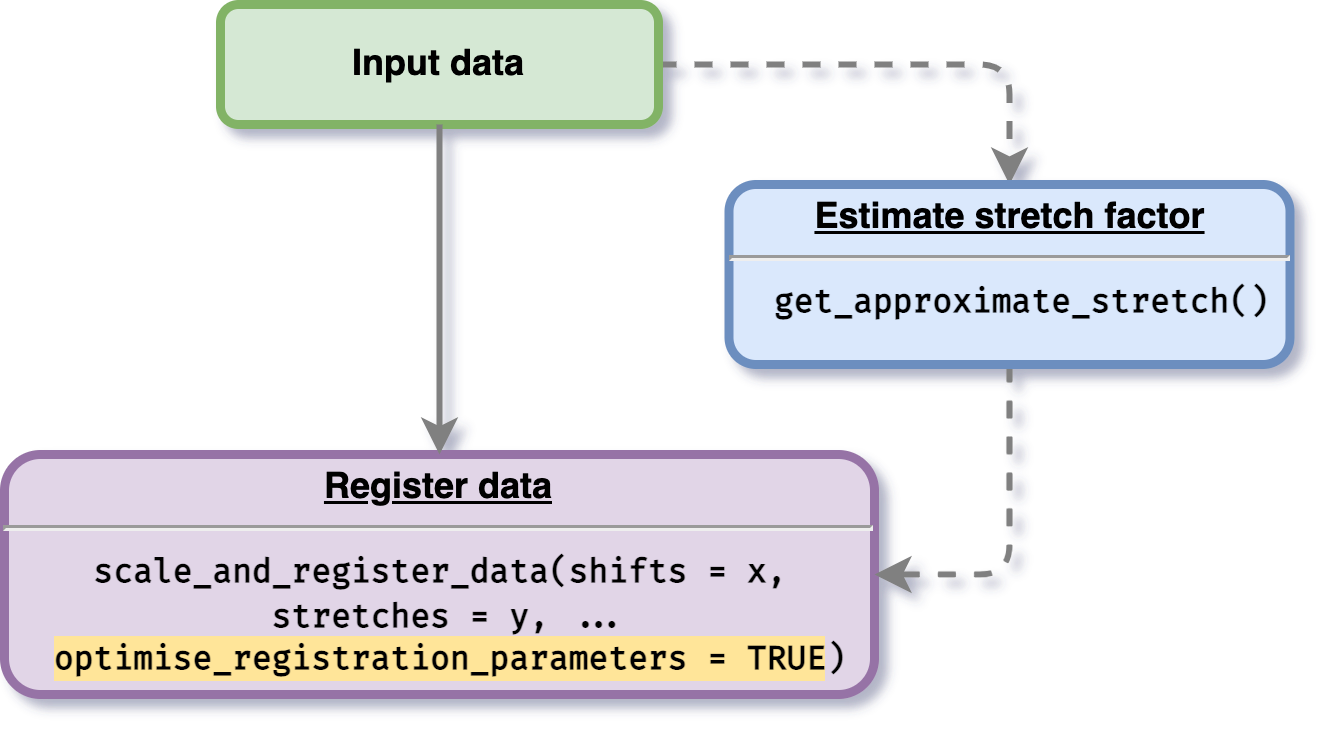

The diagram above was exported from draw.io. Its source (the exported page's mxGraphModel, read from the mxfile embedded in the PNG):
<mxGraphModel dx="1807" dy="656" grid="1" gridSize="10" guides="1" tooltips="1" connect="1" arrows="1" fold="1" page="1" pageScale="1" pageWidth="826" pageHeight="1169" background="none" math="0" shadow="0">
  <root>
    <mxCell id="0" />
    <mxCell id="1" parent="0" />
    <mxCell id="2" value="&lt;p style=&quot;margin: 0px ; margin-top: 4px ; text-align: center ; text-decoration: underline&quot;&gt;&lt;strong&gt;Register data&lt;/strong&gt;&lt;/p&gt;&lt;hr&gt;&lt;p style=&quot;margin: 0px ; margin-left: 8px&quot;&gt;&lt;font face=&quot;Fira Code&quot; data-font-src=&quot;https://fonts.googleapis.com/css?family=Fira+Code&quot; style=&quot;font-size: 11px&quot;&gt;scale_and_register_data(shifts = x,&amp;nbsp;&lt;/font&gt;&lt;/p&gt;&lt;p style=&quot;margin: 0px ; margin-left: 8px&quot;&gt;&lt;font face=&quot;Fira Code&quot; data-font-src=&quot;https://fonts.googleapis.com/css?family=Fira+Code&quot; style=&quot;font-size: 11px&quot;&gt;stretches = y, ...&lt;/font&gt;&lt;/p&gt;&lt;p style=&quot;margin: 0px ; margin-left: 8px&quot;&gt;&lt;font face=&quot;Fira Code&quot; data-font-src=&quot;https://fonts.googleapis.com/css?family=Fira+Code&quot; style=&quot;font-size: 11px&quot;&gt;&lt;span style=&quot;background-color: rgb(255 , 229 , 153)&quot;&gt;optimise_registration_parameters = TRUE&lt;/span&gt;)&lt;/font&gt;&lt;br&gt;&lt;/p&gt;" style="verticalAlign=middle;align=center;overflow=fill;fontSize=12;fontFamily=Helvetica;html=1;rounded=1;fontStyle=1;strokeWidth=3;fillColor=#e1d5e7;strokeColor=#9673a6;" vertex="1" parent="1">
      <mxGeometry x="146" y="190" width="290" height="80" as="geometry" />
    </mxCell>
    <mxCell id="3" style="edgeStyle=orthogonalEdgeStyle;orthogonalLoop=1;jettySize=auto;html=1;exitX=1;exitY=0.5;exitDx=0;exitDy=0;entryX=0.5;entryY=0;entryDx=0;entryDy=0;strokeColor=#808080;strokeWidth=2;dashed=1;rounded=1;" edge="1" source="4" target="7" parent="1">
      <mxGeometry relative="1" as="geometry" />
    </mxCell>
    <mxCell id="4" value="Input data" style="whiteSpace=wrap;align=center;verticalAlign=middle;fontStyle=1;strokeWidth=3;fillColor=#d5e8d4;strokeColor=#82b366;rounded=1;" vertex="1" parent="1">
      <mxGeometry x="218" y="40" width="146" height="40" as="geometry" />
    </mxCell>
    <mxCell id="5" value="" style="edgeStyle=none;noEdgeStyle=1;strokeColor=#808080;strokeWidth=2" edge="1" source="4" target="2" parent="1">
      <mxGeometry width="100" height="100" relative="1" as="geometry">
        <mxPoint x="20" y="250" as="sourcePoint" />
        <mxPoint x="120" y="150" as="targetPoint" />
      </mxGeometry>
    </mxCell>
    <mxCell id="6" style="edgeStyle=orthogonalEdgeStyle;rounded=1;orthogonalLoop=1;jettySize=auto;html=1;exitX=0.5;exitY=1;exitDx=0;exitDy=0;entryX=1;entryY=0.5;entryDx=0;entryDy=0;dashed=1;strokeColor=#808080;strokeWidth=2;" edge="1" source="7" target="2" parent="1">
      <mxGeometry relative="1" as="geometry" />
    </mxCell>
    <mxCell id="7" value="&lt;p style=&quot;margin: 0px ; margin-top: 4px ; text-align: center ; text-decoration: underline&quot;&gt;&lt;strong&gt;Estimate stretch factor&lt;/strong&gt;&lt;/p&gt;&lt;hr&gt;&lt;p style=&quot;margin: 0px ; margin-left: 8px&quot;&gt;&lt;font face=&quot;Fira Code&quot; data-font-src=&quot;https://fonts.googleapis.com/css?family=Fira+Code&quot; style=&quot;font-size: 11px&quot;&gt;get_approximate_stretch()&lt;/font&gt;&lt;br&gt;&lt;/p&gt;" style="verticalAlign=middle;align=center;overflow=fill;fontSize=12;fontFamily=Helvetica;html=1;rounded=1;fontStyle=1;strokeWidth=3;fillColor=#dae8fc;strokeColor=#6c8ebf;" vertex="1" parent="1">
      <mxGeometry x="387.5" y="100" width="187" height="60" as="geometry" />
    </mxCell>
  </root>
</mxGraphModel>